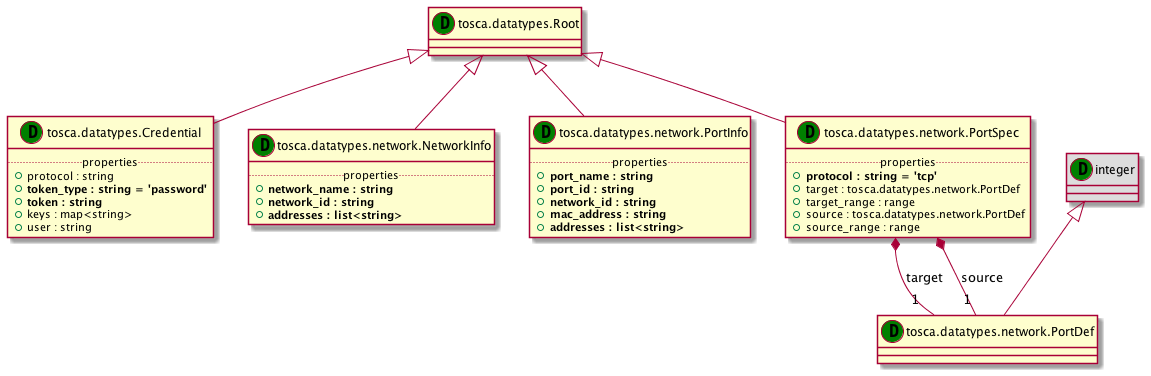

The diagram above was rendered by PlantUML. Its source (embedded in the PNG):
@startuml
set namespaceSeparator none
class "tosca.datatypes.Root" as tosca_datatypes_Root_DT << (D,green) >> {
}
class "tosca.datatypes.Credential" as tosca_datatypes_Credential_DT << (D,green) >> {
.. properties ..
+protocol : string
+<b>token_type : string = 'password'
+<b>token : string
+keys : map<string>
+user : string
}
class "tosca.datatypes.network.NetworkInfo" as tosca_datatypes_network_NetworkInfo_DT << (D,green) >> {
.. properties ..
+<b>network_name : string
+<b>network_id : string
+<b>addresses : list<string>
}
class "tosca.datatypes.network.PortInfo" as tosca_datatypes_network_PortInfo_DT << (D,green) >> {
.. properties ..
+<b>port_name : string
+<b>port_id : string
+<b>network_id : string
+<b>mac_address : string
+<b>addresses : list<string>
}
class "integer" as integer_DT << (D,green) >> #DDDDDD
class "tosca.datatypes.network.PortDef" as tosca_datatypes_network_PortDef_DT << (D,green) >> {
}
class "tosca.datatypes.network.PortSpec" as tosca_datatypes_network_PortSpec_DT << (D,green) >> {
.. properties ..
+<b>protocol : string = 'tcp'
+target : tosca.datatypes.network.PortDef
+target_range : range
+source : tosca.datatypes.network.PortDef
+source_range : range
}
tosca_datatypes_Root_DT <|-- tosca_datatypes_Credential_DT
tosca_datatypes_Root_DT <|-- tosca_datatypes_network_NetworkInfo_DT
tosca_datatypes_Root_DT <|-- tosca_datatypes_network_PortInfo_DT
integer_DT <|-- tosca_datatypes_network_PortDef_DT
tosca_datatypes_Root_DT <|-- tosca_datatypes_network_PortSpec_DT
tosca_datatypes_network_PortSpec_DT *-- "1" tosca_datatypes_network_PortDef_DT : target
tosca_datatypes_network_PortSpec_DT *-- "1" tosca_datatypes_network_PortDef_DT : source
@enduml